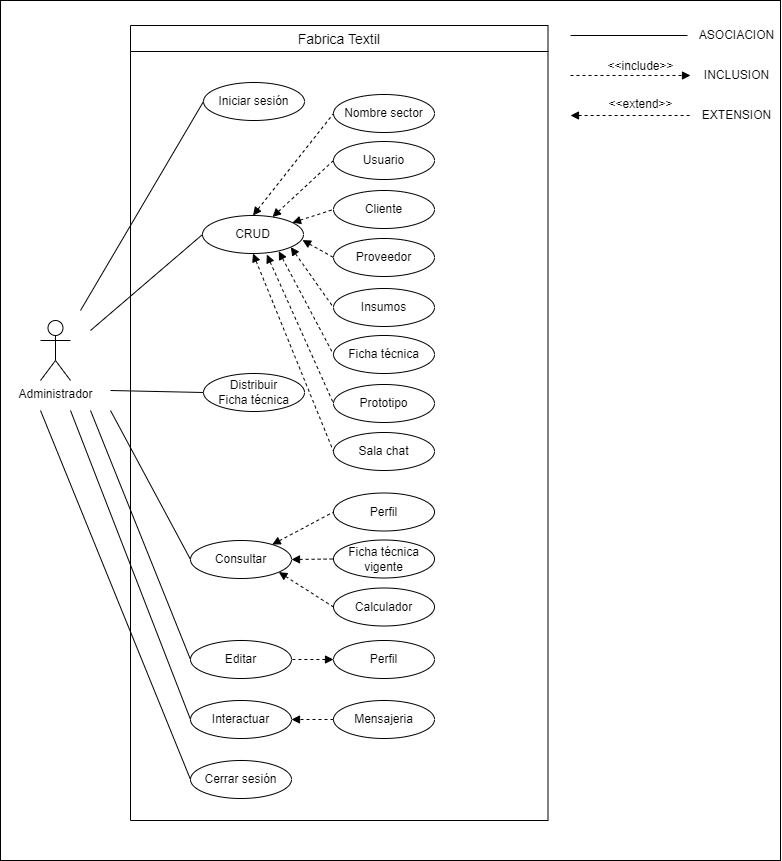

The diagram above was exported from draw.io. Its source (the exported page's mxGraphModel, read from the mxfile embedded in the PNG):
<mxGraphModel dx="3520" dy="1872" grid="1" gridSize="10" guides="1" tooltips="1" connect="1" arrows="1" fold="1" page="1" pageScale="1" pageWidth="827" pageHeight="1169" math="0" shadow="0">
  <root>
    <mxCell id="0" />
    <mxCell id="1" parent="0" />
    <mxCell id="2" value="" style="group" vertex="1" connectable="0" parent="1">
      <mxGeometry x="23" y="20" width="781" height="860" as="geometry" />
    </mxCell>
    <mxCell id="3" value="" style="rounded=0;whiteSpace=wrap;html=1;" vertex="1" parent="2">
      <mxGeometry width="780" height="860" as="geometry" />
    </mxCell>
    <mxCell id="4" value="Fabrica Textil" style="swimlane;fontStyle=0;childLayout=stackLayout;horizontal=1;startSize=26;horizontalStack=0;resizeParent=1;resizeParentMax=0;resizeLast=0;collapsible=1;marginBottom=0;align=center;fontSize=14;" vertex="1" parent="2">
      <mxGeometry x="130" y="25" width="417.5" height="795" as="geometry" />
    </mxCell>
    <mxCell id="5" value="Administrador" style="shape=umlActor;verticalLabelPosition=bottom;verticalAlign=top;html=1;" vertex="1" parent="2">
      <mxGeometry x="40" y="320" width="30" height="60" as="geometry" />
    </mxCell>
    <mxCell id="6" value="Editar" style="ellipse;whiteSpace=wrap;html=1;" vertex="1" parent="2">
      <mxGeometry x="190" y="640" width="101" height="38" as="geometry" />
    </mxCell>
    <mxCell id="7" value="CRUD" style="ellipse;whiteSpace=wrap;html=1;" vertex="1" parent="2">
      <mxGeometry x="202" y="215" width="101" height="38" as="geometry" />
    </mxCell>
    <mxCell id="8" value="Usuario" style="ellipse;whiteSpace=wrap;html=1;" vertex="1" parent="2">
      <mxGeometry x="333" y="141" width="101" height="38" as="geometry" />
    </mxCell>
    <mxCell id="9" value="Cliente" style="ellipse;whiteSpace=wrap;html=1;" vertex="1" parent="2">
      <mxGeometry x="333" y="190" width="101" height="38" as="geometry" />
    </mxCell>
    <mxCell id="10" value="Interactuar" style="ellipse;whiteSpace=wrap;html=1;" vertex="1" parent="2">
      <mxGeometry x="190" y="700" width="101" height="38" as="geometry" />
    </mxCell>
    <mxCell id="11" value="Distribuir&lt;div&gt;Ficha técnica&lt;/div&gt;" style="ellipse;whiteSpace=wrap;html=1;" vertex="1" parent="2">
      <mxGeometry x="203" y="373" width="101" height="38" as="geometry" />
    </mxCell>
    <mxCell id="12" value="" style="endArrow=none;html=1;rounded=0;" edge="1" parent="2">
      <mxGeometry width="50" height="50" relative="1" as="geometry">
        <mxPoint x="570" y="35" as="sourcePoint" />
        <mxPoint x="687" y="35" as="targetPoint" />
      </mxGeometry>
    </mxCell>
    <mxCell id="13" value="" style="endArrow=none;dashed=1;html=1;rounded=0;startArrow=block;startFill=1;entryX=0;entryY=0.5;entryDx=0;entryDy=0;" edge="1" parent="2" source="7" target="9">
      <mxGeometry width="50" height="50" relative="1" as="geometry">
        <mxPoint x="620" y="498" as="sourcePoint" />
        <mxPoint x="670" y="448" as="targetPoint" />
      </mxGeometry>
    </mxCell>
    <mxCell id="14" value="" style="endArrow=block;dashed=1;html=1;rounded=0;endFill=1;" edge="1" parent="2">
      <mxGeometry width="50" height="50" relative="1" as="geometry">
        <mxPoint x="570" y="75" as="sourcePoint" />
        <mxPoint x="690" y="75" as="targetPoint" />
      </mxGeometry>
    </mxCell>
    <mxCell id="15" value="" style="endArrow=none;dashed=1;html=1;rounded=0;startArrow=block;startFill=1;entryX=0;entryY=0.5;entryDx=0;entryDy=0;" edge="1" parent="2" source="7" target="8">
      <mxGeometry width="50" height="50" relative="1" as="geometry">
        <mxPoint x="320" y="200" as="sourcePoint" />
        <mxPoint x="370" y="150" as="targetPoint" />
      </mxGeometry>
    </mxCell>
    <mxCell id="16" value="" style="endArrow=none;html=1;rounded=0;entryX=0;entryY=0.5;entryDx=0;entryDy=0;" edge="1" parent="2" target="7">
      <mxGeometry width="50" height="50" relative="1" as="geometry">
        <mxPoint x="90" y="330" as="sourcePoint" />
        <mxPoint x="335.1189884558946" y="319.33528783463134" as="targetPoint" />
      </mxGeometry>
    </mxCell>
    <mxCell id="17" value="" style="endArrow=none;html=1;rounded=0;entryX=0;entryY=0.5;entryDx=0;entryDy=0;" edge="1" parent="2" target="11">
      <mxGeometry width="50" height="50" relative="1" as="geometry">
        <mxPoint x="110" y="390" as="sourcePoint" />
        <mxPoint x="262.1040996295517" y="426.6584605952132" as="targetPoint" />
      </mxGeometry>
    </mxCell>
    <mxCell id="18" value="" style="endArrow=none;html=1;rounded=0;entryX=0;entryY=0.5;entryDx=0;entryDy=0;" edge="1" parent="2" target="6">
      <mxGeometry width="50" height="50" relative="1" as="geometry">
        <mxPoint x="90" y="410" as="sourcePoint" />
        <mxPoint x="274.6873710375087" y="492.66956126862806" as="targetPoint" />
      </mxGeometry>
    </mxCell>
    <mxCell id="19" value="" style="endArrow=none;html=1;rounded=0;entryX=0;entryY=0.5;entryDx=0;entryDy=0;" edge="1" parent="2" target="10">
      <mxGeometry width="50" height="50" relative="1" as="geometry">
        <mxPoint x="70" y="410" as="sourcePoint" />
        <mxPoint x="361.21791506184513" y="631.4395297884662" as="targetPoint" />
      </mxGeometry>
    </mxCell>
    <mxCell id="20" value="" style="endArrow=none;dashed=1;html=1;rounded=0;startArrow=block;startFill=1;" edge="1" parent="2">
      <mxGeometry width="50" height="50" relative="1" as="geometry">
        <mxPoint x="570" y="114.99999999999977" as="sourcePoint" />
        <mxPoint x="690" y="114.99999999999977" as="targetPoint" />
      </mxGeometry>
    </mxCell>
    <mxCell id="21" value="ASOCIACION" style="text;html=1;align=center;verticalAlign=middle;resizable=0;points=[];autosize=1;strokeColor=none;fillColor=none;" vertex="1" parent="2">
      <mxGeometry x="691" y="25" width="90" height="20" as="geometry" />
    </mxCell>
    <mxCell id="22" value="INCLUSION" style="text;html=1;align=center;verticalAlign=middle;resizable=0;points=[];autosize=1;strokeColor=none;fillColor=none;" vertex="1" parent="2">
      <mxGeometry x="696" y="65" width="80" height="20" as="geometry" />
    </mxCell>
    <mxCell id="23" value="EXTENSION" style="text;html=1;align=center;verticalAlign=middle;resizable=0;points=[];autosize=1;strokeColor=none;fillColor=none;" vertex="1" parent="2">
      <mxGeometry x="696" y="105" width="80" height="20" as="geometry" />
    </mxCell>
    <mxCell id="24" value="&amp;lt;&amp;lt;extend&amp;gt;&amp;gt;" style="text;html=1;align=center;verticalAlign=middle;resizable=0;points=[];autosize=1;strokeColor=none;fillColor=none;" vertex="1" parent="2">
      <mxGeometry x="600" y="94" width="80" height="20" as="geometry" />
    </mxCell>
    <mxCell id="25" value="&amp;lt;&amp;lt;include&amp;gt;&amp;gt;" style="text;html=1;align=center;verticalAlign=middle;resizable=0;points=[];autosize=1;strokeColor=none;fillColor=none;" vertex="1" parent="2">
      <mxGeometry x="600" y="56" width="80" height="20" as="geometry" />
    </mxCell>
    <mxCell id="26" value="Proveedor" style="ellipse;whiteSpace=wrap;html=1;" vertex="1" parent="2">
      <mxGeometry x="333" y="238" width="101" height="38" as="geometry" />
    </mxCell>
    <mxCell id="27" value="" style="endArrow=none;dashed=1;html=1;rounded=0;startArrow=block;startFill=1;entryX=0;entryY=0.5;entryDx=0;entryDy=0;exitX=0.99;exitY=0.647;exitDx=0;exitDy=0;exitPerimeter=0;" edge="1" parent="2" source="7" target="26">
      <mxGeometry width="50" height="50" relative="1" as="geometry">
        <mxPoint x="323.6660379933717" y="241.66182017705546" as="sourcePoint" />
        <mxPoint x="411.42721142599976" y="233.48514734278478" as="targetPoint" />
      </mxGeometry>
    </mxCell>
    <mxCell id="28" value="Iniciar sesión" style="ellipse;whiteSpace=wrap;html=1;" vertex="1" parent="2">
      <mxGeometry x="203" y="82" width="101" height="38" as="geometry" />
    </mxCell>
    <mxCell id="29" value="" style="endArrow=none;html=1;rounded=0;entryX=0;entryY=0.5;entryDx=0;entryDy=0;" edge="1" parent="2" target="28">
      <mxGeometry width="50" height="50" relative="1" as="geometry">
        <mxPoint x="80" y="310" as="sourcePoint" />
        <mxPoint x="330.1189884558946" y="210.33528783463134" as="targetPoint" />
      </mxGeometry>
    </mxCell>
    <mxCell id="30" value="Nombre sector" style="ellipse;whiteSpace=wrap;html=1;" vertex="1" parent="2">
      <mxGeometry x="333" y="94" width="101" height="38" as="geometry" />
    </mxCell>
    <mxCell id="31" value="" style="endArrow=none;dashed=1;html=1;rounded=0;startArrow=block;startFill=1;entryX=0;entryY=0.5;entryDx=0;entryDy=0;exitX=0.5;exitY=0;exitDx=0;exitDy=0;" edge="1" parent="2" source="7" target="30">
      <mxGeometry width="50" height="50" relative="1" as="geometry">
        <mxPoint x="301.71025794350066" y="229.99396591558798" as="sourcePoint" />
        <mxPoint x="343.12806225523855" y="205.96696368444418" as="targetPoint" />
      </mxGeometry>
    </mxCell>
    <mxCell id="32" value="Mensajeria" style="ellipse;whiteSpace=wrap;html=1;" vertex="1" parent="2">
      <mxGeometry x="333" y="700" width="101" height="38" as="geometry" />
    </mxCell>
    <mxCell id="33" value="" style="endArrow=block;html=1;rounded=0;dashed=1;endFill=1;exitX=0;exitY=0.5;exitDx=0;exitDy=0;" edge="1" parent="2" source="32" target="10">
      <mxGeometry width="50" height="50" relative="1" as="geometry">
        <mxPoint x="521.71" y="766.66" as="sourcePoint" />
        <mxPoint x="304.4378316754005" y="782.651662520565" as="targetPoint" />
      </mxGeometry>
    </mxCell>
    <mxCell id="34" value="Cerrar sesión" style="ellipse;whiteSpace=wrap;html=1;" vertex="1" parent="2">
      <mxGeometry x="190" y="760" width="101" height="38" as="geometry" />
    </mxCell>
    <mxCell id="35" value="" style="endArrow=none;html=1;rounded=0;entryX=0;entryY=0.5;entryDx=0;entryDy=0;" edge="1" parent="2" target="34">
      <mxGeometry width="50" height="50" relative="1" as="geometry">
        <mxPoint x="40" y="410" as="sourcePoint" />
        <mxPoint x="320.1189884558946" y="960.3352878346313" as="targetPoint" />
      </mxGeometry>
    </mxCell>
    <mxCell id="36" value="Ficha técnica" style="ellipse;whiteSpace=wrap;html=1;" vertex="1" parent="2">
      <mxGeometry x="333" y="335" width="101" height="38" as="geometry" />
    </mxCell>
    <mxCell id="37" value="Prototipo" style="ellipse;whiteSpace=wrap;html=1;" vertex="1" parent="2">
      <mxGeometry x="333" y="384" width="101" height="38" as="geometry" />
    </mxCell>
    <mxCell id="38" value="" style="endArrow=none;dashed=1;html=1;rounded=0;startArrow=block;startFill=1;entryX=0;entryY=0.5;entryDx=0;entryDy=0;exitX=0.637;exitY=1.027;exitDx=0;exitDy=0;exitPerimeter=0;" edge="1" parent="2" source="7" target="37">
      <mxGeometry width="50" height="50" relative="1" as="geometry">
        <mxPoint x="298" y="419" as="sourcePoint" />
        <mxPoint x="670" y="642" as="targetPoint" />
      </mxGeometry>
    </mxCell>
    <mxCell id="39" value="" style="endArrow=none;dashed=1;html=1;rounded=0;startArrow=block;startFill=1;entryX=0;entryY=0.5;entryDx=0;entryDy=0;exitX=0.755;exitY=0.941;exitDx=0;exitDy=0;exitPerimeter=0;" edge="1" parent="2" source="7" target="36">
      <mxGeometry width="50" height="50" relative="1" as="geometry">
        <mxPoint x="281" y="412" as="sourcePoint" />
        <mxPoint x="370" y="344" as="targetPoint" />
      </mxGeometry>
    </mxCell>
    <mxCell id="40" value="Sala chat" style="ellipse;whiteSpace=wrap;html=1;" vertex="1" parent="2">
      <mxGeometry x="333" y="432" width="101" height="38" as="geometry" />
    </mxCell>
    <mxCell id="41" value="" style="endArrow=none;dashed=1;html=1;rounded=0;startArrow=block;startFill=1;exitX=0.5;exitY=1;exitDx=0;exitDy=0;entryX=0;entryY=0.5;entryDx=0;entryDy=0;" edge="1" parent="2" source="7" target="40">
      <mxGeometry width="50" height="50" relative="1" as="geometry">
        <mxPoint x="299" y="436" as="sourcePoint" />
        <mxPoint x="411.42721142599976" y="427.4851473427848" as="targetPoint" />
      </mxGeometry>
    </mxCell>
    <mxCell id="42" value="Insumos" style="ellipse;whiteSpace=wrap;html=1;" vertex="1" parent="2">
      <mxGeometry x="333" y="288" width="101" height="38" as="geometry" />
    </mxCell>
    <mxCell id="43" value="" style="endArrow=none;dashed=1;html=1;rounded=0;startArrow=block;startFill=1;entryX=0;entryY=0.5;entryDx=0;entryDy=0;exitX=1;exitY=1;exitDx=0;exitDy=0;" edge="1" parent="2" source="7" target="42">
      <mxGeometry width="50" height="50" relative="1" as="geometry">
        <mxPoint x="253" y="409" as="sourcePoint" />
        <mxPoint x="343.12806225523855" y="399.9669636844442" as="targetPoint" />
      </mxGeometry>
    </mxCell>
    <mxCell id="44" value="Consultar" style="ellipse;whiteSpace=wrap;html=1;" vertex="1" parent="2">
      <mxGeometry x="190" y="540" width="101" height="38" as="geometry" />
    </mxCell>
    <mxCell id="45" value="Perfil" style="ellipse;whiteSpace=wrap;html=1;" vertex="1" parent="2">
      <mxGeometry x="333" y="492.5" width="101" height="38" as="geometry" />
    </mxCell>
    <mxCell id="46" value="" style="endArrow=none;html=1;rounded=0;entryX=0;entryY=0.5;entryDx=0;entryDy=0;" edge="1" parent="2" target="44">
      <mxGeometry width="50" height="50" relative="1" as="geometry">
        <mxPoint x="110" y="410" as="sourcePoint" />
        <mxPoint x="262.1040996295517" y="476.6584605952132" as="targetPoint" />
      </mxGeometry>
    </mxCell>
    <mxCell id="47" value="Ficha técnica vigente" style="ellipse;whiteSpace=wrap;html=1;" vertex="1" parent="2">
      <mxGeometry x="333" y="539.5" width="101" height="38" as="geometry" />
    </mxCell>
    <mxCell id="48" value="Calculador" style="ellipse;whiteSpace=wrap;html=1;" vertex="1" parent="2">
      <mxGeometry x="333" y="587.5" width="101" height="38" as="geometry" />
    </mxCell>
    <mxCell id="49" value="" style="endArrow=none;dashed=1;html=1;rounded=0;startArrow=block;startFill=1;entryX=0;entryY=0.5;entryDx=0;entryDy=0;exitX=1;exitY=0.5;exitDx=0;exitDy=0;" edge="1" parent="2" source="44" target="47">
      <mxGeometry width="50" height="50" relative="1" as="geometry">
        <mxPoint x="276" y="493" as="sourcePoint" />
        <mxPoint x="343" y="642" as="targetPoint" />
      </mxGeometry>
    </mxCell>
    <mxCell id="50" value="" style="endArrow=none;dashed=1;html=1;rounded=0;startArrow=block;startFill=1;entryX=0;entryY=0.5;entryDx=0;entryDy=0;" edge="1" parent="2" source="44" target="45">
      <mxGeometry width="50" height="50" relative="1" as="geometry">
        <mxPoint x="288" y="490" as="sourcePoint" />
        <mxPoint x="343" y="593" as="targetPoint" />
      </mxGeometry>
    </mxCell>
    <mxCell id="51" value="" style="endArrow=none;dashed=1;html=1;rounded=0;startArrow=block;startFill=1;exitX=1;exitY=1;exitDx=0;exitDy=0;entryX=0;entryY=0.5;entryDx=0;entryDy=0;" edge="1" parent="2" source="44" target="48">
      <mxGeometry width="50" height="50" relative="1" as="geometry">
        <mxPoint x="263" y="492" as="sourcePoint" />
        <mxPoint x="343" y="690" as="targetPoint" />
      </mxGeometry>
    </mxCell>
    <mxCell id="52" value="" style="endArrow=none;dashed=1;html=1;rounded=0;startArrow=block;startFill=1;exitX=0;exitY=0.5;exitDx=0;exitDy=0;entryX=1;entryY=0.5;entryDx=0;entryDy=0;" edge="1" parent="2" source="53" target="6">
      <mxGeometry width="50" height="50" relative="1" as="geometry">
        <mxPoint x="286" y="583" as="sourcePoint" />
        <mxPoint x="343" y="617" as="targetPoint" />
      </mxGeometry>
    </mxCell>
    <mxCell id="53" value="Perfil" style="ellipse;whiteSpace=wrap;html=1;" vertex="1" parent="2">
      <mxGeometry x="333" y="640" width="101" height="38" as="geometry" />
    </mxCell>
  </root>
</mxGraphModel>